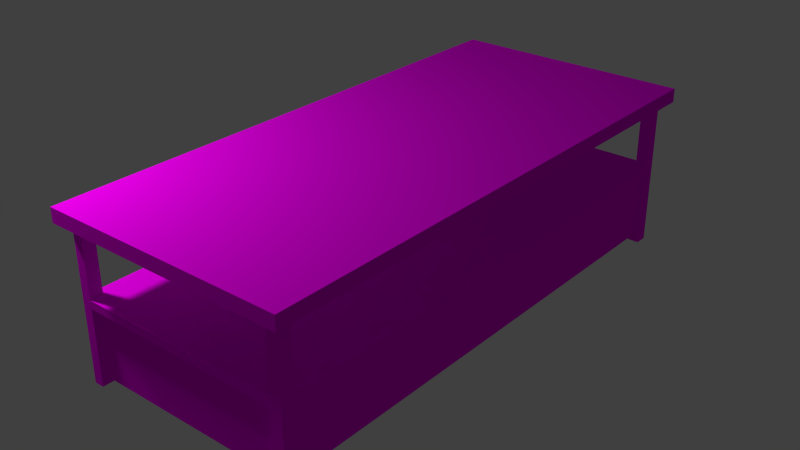 # Source: CoffeeTable.blend  (saved by Blender 2.71.0; exported with 4.5.12 LTS)
import bpy
from mathutils import Matrix  # noqa: F401  (used for matrix-valued properties, if any)

bpy.ops.wm.read_factory_settings(use_empty=True)
scene = bpy.context.scene
scene.name = 'Scene'

# ---- collections
col_collection_1 = bpy.data.collections.new('Collection 1'); scene.collection.children.link(col_collection_1)

# ---- images (referenced by path relative to the original .blend; pixels are not part of the script)
import os
ASSET_DIR = os.environ.get("B2B_ASSET_DIR", "")  # directory of the original .blend (textures are referenced by path, not embedded)
HERE = os.path.dirname(os.path.abspath(__file__))  # packed textures are extracted next to this script under _unpacked/

def load_image(name, relpath, width, height, colorspace="sRGB"):
    """Load a texture the original file referenced (path relative to the .blend, or extracted next to this script)."""
    p = next((c for c in (os.path.join(HERE, relpath), os.path.join(ASSET_DIR, relpath)) if relpath and os.path.exists(c)), "")
    if p:
        img = bpy.data.images.load(p, check_existing=True)
        img.name = name
    else:  # same state as the original file: an image datablock whose file is absent (Cycles renders it pink)
        img = bpy.data.images.new(name, width, height)
        img.source = "FILE"
        img.filepath = "//" + (relpath or name)
    img.colorspace_settings.name = colorspace
    return img
img_wood_texture_jpg = load_image('Wood Texture.jpg', 'Wood Texture.jpg', 1024, 1024, 'sRGB')
img_wood_texture_2_jpg = load_image('Wood Texture 2.JPG', 'Wood Texture 2.JPG', 1024, 1024, 'sRGB')

# ---- materials (node trees are filled in below, after node groups)
mat_wood_1 = bpy.data.materials.new('Wood 1')
mat_wood_1.alpha_threshold = 0.0
mat_wood_1.roughness = 0.5
mat_wood_1.line_color = (0.0, 0.0, 0.0, 1.0)
mat_wood_2 = bpy.data.materials.new('Wood 2')
mat_wood_2.alpha_threshold = 0.0
mat_wood_2.roughness = 0.5
mat_wood_2.line_color = (0.0, 0.0, 0.0, 1.0)

# ---- material node trees
mat_wood_1.use_nodes = True; mat_wood_1.node_tree.nodes.clear()
_N = mat_wood_1.node_tree.nodes; _L = mat_wood_1.node_tree.links
n0 = _N.new('ShaderNodeOutputMaterial'); n0.name = 'Material Output'; n0.location = (300, 300)
n1 = _N.new('ShaderNodeBsdfDiffuse'); n1.name = 'Diffuse BSDF'; n1.location = (10, 300)
n2 = _N.new('ShaderNodeTexImage'); n2.name = 'Image Texture'; n2.location = (-180, 300)
n2.width = 140
n2.image = img_wood_texture_jpg
_L.new(n1.outputs[0], n0.inputs[0])
_L.new(n2.outputs[0], n1.inputs[0])
n0.is_active_output = True
mat_wood_2.use_nodes = True; mat_wood_2.node_tree.nodes.clear()
_N = mat_wood_2.node_tree.nodes; _L = mat_wood_2.node_tree.links
n0 = _N.new('ShaderNodeOutputMaterial'); n0.name = 'Material Output'; n0.location = (300, 300)
n1 = _N.new('ShaderNodeBsdfDiffuse'); n1.name = 'Diffuse BSDF'; n1.location = (10, 300)
n2 = _N.new('ShaderNodeTexImage'); n2.name = 'Image Texture'; n2.location = (-180, 300)
n2.width = 140
n2.image = img_wood_texture_2_jpg
_L.new(n1.outputs[0], n0.inputs[0])
_L.new(n2.outputs[0], n1.inputs[0])
n0.is_active_output = True

# ---- world
world_world = bpy.data.worlds.new('World'); scene.world = world_world
world_world.color = (0.05088, 0.05088, 0.05088)
world_world.use_sun_shadow = False
world_world.sun_shadow_jitter_overblur = 0.0
world_world.cycles.sampling_method = 'MANUAL'
world_world.cycles.sample_map_resolution = 256

# ---- lights
light_point = bpy.data.lights.new('Point', 'POINT')
light_point.transmission_factor = 0.0
light_point.energy = 100.0
light_point.shadow_buffer_clip_start = 0.5
light_point.shadow_soft_size = 0.1
light_point.shadow_maximum_resolution = 0.006
light_point.use_absolute_resolution = True
light_point.cycles.use_multiple_importance_sampling = False

# ---- meshes
me_plane = bpy.data.meshes.new('Plane')
me_plane.from_pydata([], [], [])
me_plane.use_remesh_preserve_volume = False
me_plane.use_remesh_preserve_attributes = False
me_plane.use_mirror_vertex_groups = False
me_plane.update()
me_cube = bpy.data.meshes.new('Cube')
me_cube.from_pydata([(-0.5539, -1.293, -0.4047), (-0.5539, 1.293, -0.4047), (0.5539, 1.293, -0.4047), (0.5539, -1.293, -0.4047), (-0.5539, -1.293, 0.4047), (-0.5539, 1.293, 0.4047), (0.5539, 1.293, 0.4047), (0.5539, -1.293, 0.4047), (-0.5539, -1.293, -0.03245), (-0.5539, 1.293, -0.03245), (0.5539, 1.293, -0.03245), (0.5539, -1.293, -0.03245), (-0.5539, -1.293, 0.3358), (-0.5539, 1.293, 0.3358), (0.5539, 1.293, 0.3358), (0.5539, -1.293, 0.3358), (-0.6039, -1.293, 0.4047), (-0.6039, 1.293, 0.4047), (-0.6039, -1.293, 0.3358), (-0.6039, 1.293, 0.3358), (-0.5539, -1.343, 0.4047), (0.5539, -1.343, 0.4047), (-0.5539, -1.343, 0.3358), (0.5539, -1.343, 0.3358), (0.6039, 1.293, 0.4047), (0.6039, -1.293, 0.4047), (0.6039, 1.293, 0.3358), (0.6039, -1.293, 0.3358), (-0.5539, 1.343, 0.4047), (0.5539, 1.343, 0.4047), (-0.5539, 1.343, 0.3358), (0.5539, 1.343, 0.3358), (-0.5539, 1.293, -0.3637), (0.5539, 1.293, -0.3637), (0.5539, -1.293, -0.3637), (-0.5539, -1.293, -0.3637), (-0.5539, -1.231, 0.4047), (-0.5539, 1.231, 0.4047), (-0.5539, 1.231, -0.4047), (-0.5539, -1.231, -0.4047), (0.5539, 1.231, 0.4047), (0.5539, -1.231, 0.4047), (0.5539, -1.231, -0.4047), (0.5539, 1.231, -0.4047), (-0.5539, 1.231, -0.03245), (-0.5539, -1.231, -0.03245), (0.5539, -1.231, -0.03245), (0.5539, 1.231, -0.03245), (-0.5539, 1.231, 0.3358), (-0.5539, -1.231, 0.3358), (0.5539, -1.231, 0.3358), (0.5539, 1.231, 0.3358), (-0.6039, -1.231, 0.4047), (-0.6039, 1.231, 0.4047), (-0.6039, 1.231, 0.3358), (-0.6039, -1.231, 0.3358), (0.6039, 1.231, 0.4047), (0.6039, -1.231, 0.4047), (0.6039, -1.231, 0.3358), (0.6039, 1.231, 0.3358), (-0.5539, 1.231, -0.3637), (-0.5539, -1.231, -0.3637), (0.5539, -1.231, -0.3637), (0.5539, 1.231, -0.3637), (-0.5539, -1.343, 0.4047), (-0.5539, -1.343, 0.3358), (-0.6039, -1.343, 0.4047), (-0.6039, -1.343, 0.3358), (0.6039, -1.293, 0.4047), (0.6039, -1.293, 0.3358), (0.6039, -1.343, 0.4047), (0.6039, -1.343, 0.3358), (0.5539, 1.343, 0.4047), (0.5539, 1.343, 0.3358), (0.6039, 1.343, 0.4047), (0.6039, 1.343, 0.3358), (-0.6039, 1.293, 0.4047), (-0.6039, 1.293, 0.3358), (-0.6039, 1.343, 0.4047), (-0.6039, 1.343, 0.3358), (-0.5054, 1.293, 0.4047), (0.4974, 1.293, 0.4047), (0.4974, 1.293, -0.4047), (-0.5054, 1.293, -0.4047), (0.4974, -1.293, 0.4047), (-0.5054, -1.293, 0.4047), (-0.5054, -1.293, -0.4047), (0.4974, -1.293, -0.4047), (0.4974, 1.293, -0.03245), (-0.5054, 1.293, -0.03245), (-0.5054, -1.293, -0.03245), (0.4974, -1.293, -0.03245), (0.4974, 1.293, 0.3358), (-0.5054, 1.293, 0.3358), (-0.5054, -1.293, 0.3358), (0.4974, -1.293, 0.3358), (0.4974, -1.343, 0.4047), (-0.5054, -1.343, 0.4047), (-0.5054, -1.343, 0.3358), (0.4974, -1.343, 0.3358), (-0.5054, 1.343, 0.4047), (0.4974, 1.343, 0.4047), (0.4974, 1.343, 0.3358), (-0.5054, 1.343, 0.3358), (0.4974, 1.293, -0.3637), (-0.5054, 1.293, -0.3637), (-0.5054, -1.293, -0.3637), (0.4974, -1.293, -0.3637), (-0.5054, -1.231, -0.4047), (0.4974, -1.231, -0.4047), (-0.5054, 1.231, -0.4047), (0.4974, 1.231, -0.4047), (0.4974, -1.231, 0.4047), (-0.5054, -1.231, 0.4047), (0.4974, 1.231, 0.4047), (-0.5054, 1.231, 0.4047), (-0.5539, -1.293, 0.00716), (-0.5539, 1.293, 0.00716), (0.5539, 1.293, 0.00716), (0.5539, -1.293, 0.00716), (-0.5539, -1.231, 0.00716), (-0.5539, 1.231, 0.00716), (0.5539, 1.231, 0.00716), (0.5539, -1.231, 0.00716), (-0.5054, 1.293, 0.00716), (0.4974, 1.293, 0.00716), (0.4974, -1.293, 0.00716), (-0.5054, -1.293, 0.00716), (0.4974, 1.268, -0.03245), (-0.5054, 1.268, -0.03245), (0.4974, 1.268, -0.3637), (-0.5054, 1.268, -0.3637), (-0.5054, -1.268, -0.03245), (0.4974, -1.268, -0.03245), (-0.5054, -1.268, -0.3637), (0.4974, -1.268, -0.3637), (0.5289, -1.231, -0.03245), (0.5289, 1.231, -0.03245), (0.5289, -1.231, -0.3637), (0.5289, 1.231, -0.3637), (-0.5539, 0.0, -0.03245), (-0.5539, -1.231, -0.1981), (-0.5539, 1.231, -0.1981), (-0.5539, 0.6156, -0.03245), (-0.5539, -0.002353, -0.3612), (-0.5539, -1.231, -0.2809), (-0.5539, 1.231, -0.2809), (-0.5539, -0.002353, -0.03481), (-0.5539, -0.6156, -0.03245), (-0.5539, 1.231, -0.1153), (-0.5539, -1.231, -0.1153), (-0.5539, -1.229, -0.3612), (-0.5539, -1.229, -0.03481), (-0.5539, 1.228, -0.03496), (-0.5539, 1.228, -0.361), (-0.5539, 0.0024, -0.03496), (-0.5539, 0.0024, -0.361), (-0.5539, 1.228, -0.1981), (-0.5539, 0.0024, -0.1981), (-0.5539, 0.6156, -0.03496), (-0.5539, 0.6156, -0.361), (-0.5539, 1.228, -0.2809), (-0.5789, 0.6156, -0.2188), (-0.5539, 0.0024, -0.1153), (-0.5539, 0.0024, -0.2809), (-0.5539, 1.228, -0.1153), (-0.5539, 0.6156, -0.2809), (-0.5539, 0.6156, -0.1153), (-0.5539, -1.229, -0.1981), (-0.5539, -0.002353, -0.1981), (-0.5539, -1.229, -0.2809), (-0.5789, -0.6156, -0.1774), (-0.5539, -0.6156, -0.03481), (-0.5539, -0.6156, -0.3612), (-0.5539, -0.002353, -0.1153), (-0.5539, -0.002353, -0.2809), (-0.5539, -1.229, -0.1153), (-0.5539, -0.6156, -0.1153), (-0.5539, -0.6156, -0.2809), (-0.5539, 0.922, -0.03496), (-0.5539, 0.922, -0.361), (-0.5539, 0.309, -0.03496), (-0.5539, 1.228, -0.321), (-0.5539, 0.309, -0.1981), (-0.5539, 0.0024, -0.07512), (-0.5539, 0.0024, -0.321), (-0.5539, 1.228, -0.07512), (-0.5539, 0.309, -0.361), (-0.5539, 1.228, -0.2395), (-0.5539, 0.922, -0.1981), (-0.5539, 0.0024, -0.1567), (-0.5539, 0.0024, -0.2395), (-0.5539, 1.228, -0.1567), (-0.5539, 0.6156, -0.2395), (-0.5539, 0.309, -0.2809), (-0.5539, 0.922, -0.2809), (-0.5539, 0.6156, -0.1567), (-0.5539, 0.309, -0.1153), (-0.5539, 0.922, -0.1153), (-0.5539, 0.922, -0.321), (-0.5539, 0.309, -0.321), (-0.5539, 0.922, -0.1567), (-0.5539, 0.309, -0.2395), (-0.5539, 0.922, -0.2395), (-0.5539, 0.309, -0.1567), (-0.5539, 0.309, -0.07512), (-0.5539, 0.922, -0.07512), (-0.5539, 0.6156, -0.2188), (-0.5539, 0.6156, -0.1774), (-0.5539, 0.4623, -0.1981), (-0.5539, 0.7688, -0.1981), (-0.5539, 0.922, -0.1774), (-0.5539, 0.7688, -0.1567), (-0.5539, 0.309, -0.2188), (-0.5539, 0.4623, -0.2395), (-0.5539, 0.922, -0.2188), (-0.5539, 0.7688, -0.2395), (-0.5539, 0.309, -0.1774), (-0.5539, 0.4623, -0.1567), (-0.5539, 0.4623, -0.1774), (-0.5539, 0.7688, -0.1774), (-0.5539, 0.4623, -0.2188), (-0.5539, 0.7688, -0.2188), (-0.5789, 0.6156, -0.1774), (-0.5789, 0.4623, -0.1981), (-0.5789, 0.7688, -0.1981), (-0.5789, 0.4623, -0.1774), (-0.5789, 0.7688, -0.1774), (-0.5789, 0.4623, -0.2188), (-0.5789, 0.7688, -0.2188), (-0.5539, -0.002353, -0.1567), (-0.5539, -0.309, -0.3612), (-0.5539, -0.309, -0.03481), (-0.5539, -0.309, -0.1981), (-0.5539, -1.229, -0.2395), (-0.5539, -1.229, -0.07504), (-0.5539, -0.002353, -0.321), (-0.5539, -0.002353, -0.07504), (-0.5539, -0.9223, -0.3612), (-0.5539, -0.9223, -0.03481), (-0.5539, -0.9223, -0.1981), (-0.5539, -1.229, -0.321), (-0.5539, -0.002353, -0.2395), (-0.5539, -1.229, -0.1567), (-0.5539, -0.6156, -0.1567), (-0.5539, -0.9223, -0.1153), (-0.5539, -0.309, -0.1153), (-0.5539, -0.6156, -0.2395), (-0.5539, -0.9223, -0.2809), (-0.5539, -0.309, -0.2809), (-0.5539, -0.309, -0.2395), (-0.5539, -0.9223, -0.2395), (-0.5539, -0.9223, -0.321), (-0.5539, -0.309, -0.07504), (-0.5539, -0.9223, -0.07504), (-0.5539, -0.9223, -0.1567), (-0.5539, -0.309, -0.321), (-0.5539, -0.309, -0.1567), (-0.5539, -0.6156, -0.1774), (-0.5539, -0.6156, -0.2188), (-0.5539, -0.4623, -0.1981), (-0.5539, -0.7689, -0.1981), (-0.5539, -0.309, -0.2188), (-0.5539, -0.4623, -0.2395), (-0.5539, -0.9223, -0.2188), (-0.5539, -0.7689, -0.2395), (-0.5539, -0.9223, -0.1774), (-0.5539, -0.7689, -0.1567), (-0.5539, -0.309, -0.1774), (-0.5539, -0.4623, -0.1567), (-0.5539, -0.7689, -0.1774), (-0.5539, -0.4623, -0.2188), (-0.5539, -0.7689, -0.2188), (-0.5539, -0.4623, -0.1774), (-0.5789, -0.6156, -0.2188), (-0.5789, -0.4623, -0.1981), (-0.5789, -0.7689, -0.1981), (-0.5789, -0.7689, -0.1774), (-0.5789, -0.4623, -0.2188), (-0.5789, -0.7689, -0.2188), (-0.5789, -0.4623, -0.1774), (-0.5039, -0.002353, -0.3612), (-0.5039, -1.229, -0.3612), (-0.5039, 1.228, -0.361), (-0.5039, 0.0024, -0.361), (-0.5039, 0.6156, -0.361), (-0.5039, -0.6156, -0.3612), (-0.5039, 0.922, -0.361), (-0.5039, 0.309, -0.361), (-0.5039, -0.309, -0.3612), (-0.5039, -0.9223, -0.3612), (-0.5054, -1.268, -0.03245), (0.4974, -1.268, -0.03245), (0.5289, -1.231, -0.03245), (0.5289, 1.231, -0.03245), (0.4974, 1.268, -0.03245), (-0.5054, 1.268, -0.03245)], [], [(111, 82, 2, 43), (50, 41, 40, 51), (48, 37, 36, 49), (87, 109, 42, 3), (120, 121, 44, 143, 140, 148, 45), (122, 123, 46, 47), (61, 39, 0, 35, 8, 116, 12, 49, 120, 45, 150, 141, 145), (167, 198, 201, 212, 196, 218, 204, 197), (65, 64, 66, 67), (69, 68, 70, 71), (40, 114, 111, 43, 63, 47, 122, 51), (35, 0, 86, 106, 90, 127, 94, 12, 116, 8), (73, 72, 74, 75), (97, 20, 22, 98, 99, 23, 71, 70, 21, 96), (94, 85, 84, 95), (77, 76, 78, 79), (38, 1, 83, 110), (124, 125, 88, 89), (126, 127, 90, 91), (0, 39, 108, 86), (117, 124, 125, 118, 122, 123, 119, 126, 127, 116, 120, 121), (30, 103, 102, 31, 14, 73, 75, 26, 59, 58, 27, 15, 69, 71, 23, 99, 98, 22, 12, 65, 67, 18, 55, 54, 19, 13, 77, 79), (105, 83, 1, 32, 9, 117, 13, 93, 124, 89), (63, 43, 2, 33, 10, 118, 14, 51, 122, 47), (107, 87, 3, 34, 11, 119, 15, 95, 126, 91), (18, 67, 66, 16, 52, 53, 17, 19, 54, 55), (33, 2, 82, 104, 88, 125, 92, 14, 118, 10), (32, 1, 38, 60, 146, 142, 149, 44, 121, 48, 13, 117, 9), (34, 3, 42, 62, 46, 123, 50, 15, 119, 11), (104, 82, 111, 114, 81, 92, 125, 88), (92, 81, 80, 93), (41, 50, 123, 46, 62, 42, 109, 112), (91, 126, 95, 84, 112, 109, 87, 107), (106, 86, 108, 113, 85, 94, 127, 90), (113, 108, 39, 61, 145, 141, 150, 45, 120, 49, 36), (89, 124, 93, 80, 115, 110, 83, 105), (37, 48, 121, 44, 149, 142, 146, 60, 38, 110, 115), (129, 128, 130, 131), (133, 132, 134, 135), (137, 136, 138, 139), (173, 238, 252, 248, 178, 249, 256, 231), (221, 209, 219, 226, 224, 228), (177, 245, 254, 239, 172, 232, 253, 246), (167, 197, 205, 181, 159, 179, 206, 198), (202, 214, 193, 216, 203, 195, 166, 194), (211, 189, 215, 203, 216, 222, 210, 220, 212, 201), (160, 187, 200, 194, 166, 195, 199, 180), (182, 154, 180, 199, 195, 203, 215, 189, 211, 201, 198, 206, 179, 153, 186, 165, 192, 157, 188, 161), (242, 175, 236, 144, 231, 256, 249, 250, 262, 233, 268, 257, 246, 253, 232, 147, 237, 174, 230, 169), (219, 209, 221, 214, 202, 213, 183, 217, 204, 218), (226, 223, 227, 225, 229, 162, 228, 224), (221, 207, 222, 216, 193, 214), (219, 208, 220, 227, 223, 226), (220, 210, 222, 229, 225, 227), (222, 207, 221, 228, 162, 229), (267, 244, 269, 273, 258, 270), (258, 273, 280, 171, 277, 270), (251, 248, 252, 238, 151, 241, 170, 234, 168, 243, 176, 235, 152, 239, 254, 245, 255, 266, 240, 264), (262, 250, 263, 271, 260, 273, 269, 257, 268, 233), (251, 265, 247, 263, 250, 249, 178, 248), (218, 196, 212, 220, 208, 219), (277, 171, 280, 275, 278, 274, 279, 276), (272, 259, 271, 263, 247, 265), (261, 270, 277, 276, 279, 272), (260, 271, 278, 275, 280, 273), (271, 259, 272, 279, 274, 278), (200, 187, 156, 185, 164, 191, 158, 190, 163, 184, 155, 181, 205, 197, 204, 217, 183, 213, 202, 194), (270, 261, 272, 265, 251, 264, 240, 266, 255, 267), (131, 130, 135, 134), (180, 154, 283, 287, 285, 288, 284, 156, 187, 160), (245, 177, 246, 257, 269, 244, 267, 255), (238, 173, 231, 144, 281, 289, 286, 290, 282, 151), (101, 29, 31, 102, 103, 30, 79, 78, 28, 100), (57, 25, 27, 58, 59, 26, 75, 74, 24, 56), (100, 28, 78, 76, 5, 17, 53, 52, 16, 66, 64, 4, 20, 97, 96, 21, 70, 68, 7, 25, 57, 56, 24, 74, 72, 6, 29, 101), (91, 90, 291, 292), (47, 46, 293, 294), (89, 88, 295, 296)])
me_cube.polygons.foreach_set('material_index', [0, 0, 0, 0, 0, 0, 1, 1, 0, 0, 1, 1, 0, 0, 0, 0, 0, 0, 0, 0, 0, 0, 1, 1, 1, 0, 1, 1, 1, 1, 0, 1, 1, 1, 1, 1, 1, 0, 0, 0, 0, 0, 0, 0, 1, 1, 0, 0, 0, 1, 0, 1, 0, 0, 0, 1, 0, 0, 1, 1, 1, 0, 1, 0, 0, 0, 0, 1, 0, 0, 1, 0, 0, 0, 0, 0, 0, 0])
_uv = me_cube.uv_layers.new(name='UVMap')
_uv.uv.foreach_set('vector', [0.0, 0.0, 1.0, 0.0, 1.0, 1.0, 0.0, 1.0, 0.0, 0.0, 1.0, 0.0, 1.0, 1.0, 0.0, 1.0, 0.0, 0.0, 1.0, 0.0, 1.0, 1.0, 0.0, 1.0, 0.0, 0.0, 1.0, 0.0, 1.0, 1.0, 0.0, 1.0, 0.7359, 1.0, 0.7359, 0.0, 0.8278, 0.0, 0.8278, 0.25, 0.8278, 0.5, 0.8278, 0.75, 0.8278, 1.0, 0.2095, 1.0, 0.2095, 0.0, 0.3677, 0.0, 0.3677, 1.0, 0.06021, 0.6026, 0.01059, 0.6026, 0.01059, 0.4708, 0.06021, 0.4708, 0.4608, 0.4708, 0.5087, 0.4708, 0.9061, 0.4708, 0.9061, 0.6026, 0.5087, 0.6026, 0.4608, 0.6026, 0.3606, 0.6026, 0.2605, 0.6026, 0.1603, 0.6026, 0.5001, 0.2656, 0.875, 0.2656, 0.875, 0.3604, 0.6875, 0.3604, 0.5001, 0.3604, 0.3125, 0.3604, 0.125, 0.3604, 0.125, 0.2656, 0.0, 0.0, 1.0, 0.0, 1.0, 1.0, 0.0, 1.0, 0.0, 0.0, 1.0, 0.0, 1.0, 1.0, 0.0, 1.0, 0.008772, 0.4889, 0.008772, 0.3802, 0.9912, 0.3802, 0.9912, 0.4889, 0.9414, 0.4889, 0.5394, 0.4889, 0.4913, 0.4889, 0.09243, 0.4889, 0.8564, 0.2656, 0.9061, 0.2656, 0.9061, 0.3682, 0.8564, 0.3682, 0.4559, 0.3682, 0.408, 0.3682, 0.01059, 0.3682, 0.01059, 0.2656, 0.408, 0.2656, 0.4559, 0.2656, 0.0, 0.0, 1.0, 0.0, 1.0, 1.0, 0.0, 1.0, 0.5, 1.0, 0.7939, 0.9045, 0.9755, 0.6545, 0.9755, 0.3455, 0.7939, 0.09549, 0.5, 0.0, 0.2061, 0.09549, 0.02447, 0.3455, 0.02447, 0.6545, 0.2061, 0.9045, 0.0, 0.0, 1.0, 0.0, 1.0, 1.0, 0.0, 1.0, 0.0, 0.0, 1.0, 0.0, 1.0, 1.0, 0.0, 1.0, 0.0, 0.0, 1.0, 0.0, 1.0, 1.0, 0.0, 1.0, 0.1784, 0.0, 0.1784, 1.0, 0.07843, 1.0, 0.07843, 0.0, 0.8256, 0.0, 0.8256, 1.0, 0.6485, 1.0, 0.6485, 0.0, 0.0, 0.0, 1.0, 0.0, 1.0, 1.0, 0.0, 1.0, 1.0, 1.0, 0.9562, 1.0, 0.05103, 1.0, 2.152e-07, 1.0, 2.152e-07, 0.9759, 0.0, 0.02408, 0.0, 0.0, 0.05103, 0.0, 0.9562, 0.0, 1.0, 0.0, 1.0, 0.02408, 1.0, 0.9759, 0.5, 1.0, 0.6113, 0.9875, 0.7169, 0.9505, 0.8117, 0.8909, 0.8909, 0.8117, 0.9505, 0.7169, 0.9875, 0.6113, 1.0, 0.5, 0.9875, 0.3887, 0.9505, 0.2831, 0.8909, 0.1883, 0.8117, 0.1091, 0.7169, 0.04952, 0.6113, 0.01254, 0.5, 0.0, 0.3887, 0.01254, 0.2831, 0.04952, 0.1883, 0.1091, 0.1091, 0.1883, 0.04952, 0.2831, 0.01254, 0.3887, 0.0, 0.5, 0.01254, 0.6113, 0.04952, 0.7169, 0.1091, 0.8117, 0.1883, 0.8909, 0.2831, 0.9505, 0.3887, 0.9875, 0.8543, 0.2756, 0.9036, 0.2756, 0.9036, 0.3738, 0.8543, 0.3738, 0.4562, 0.3738, 0.4085, 0.3738, 0.01355, 0.3738, 0.01355, 0.2756, 0.4085, 0.2756, 0.4562, 0.2756, 0.05857, 0.6088, 0.008772, 0.6088, 0.008772, 0.4889, 0.05857, 0.4889, 0.4606, 0.4889, 0.5087, 0.4889, 0.9076, 0.4889, 0.9076, 0.6088, 0.5087, 0.6088, 0.4606, 0.6088, 0.8539, 0.2642, 0.9032, 0.2642, 0.9032, 0.3764, 0.8539, 0.3764, 0.4562, 0.3764, 0.4086, 0.3764, 0.01408, 0.3764, 0.01408, 0.2642, 0.4086, 0.2642, 0.4562, 0.2642, 0.5, 1.0, 0.7939, 0.9045, 0.9755, 0.6545, 0.9755, 0.3455, 0.7939, 0.09549, 0.5, 0.0, 0.2061, 0.09549, 0.02447, 0.3455, 0.02447, 0.6545, 0.2061, 0.9045, 0.8578, 0.2714, 0.9076, 0.2714, 0.9076, 0.3802, 0.8578, 0.3802, 0.4557, 0.3802, 0.4076, 0.3802, 0.008772, 0.3802, 0.008771, 0.2714, 0.4076, 0.2714, 0.4557, 0.2714, 0.06287, 0.5982, 0.01355, 0.5982, 0.01355, 0.472, 0.06287, 0.472, 0.1624, 0.472, 0.2619, 0.472, 0.3615, 0.472, 0.461, 0.472, 0.5086, 0.472, 0.9036, 0.472, 0.9036, 0.5982, 0.5086, 0.5982, 0.461, 0.5982, 0.06335, 0.6122, 0.01408, 0.6122, 0.01408, 0.4886, 0.06335, 0.4886, 0.461, 0.4886, 0.5086, 0.4886, 0.9032, 0.4886, 0.9032, 0.6122, 0.5086, 0.6122, 0.461, 0.6122, 0.05857, 0.7286, 0.008772, 0.7286, 0.008772, 0.6088, 0.9912, 0.6088, 0.9912, 0.7286, 0.9076, 0.7286, 0.5087, 0.7286, 0.4606, 0.7286, 0.0, 0.0, 1.0, 0.0, 1.0, 1.0, 0.0, 1.0, 0.01408, 0.3764, 0.09684, 0.3764, 0.4914, 0.3764, 0.539, 0.3764, 0.9367, 0.3764, 0.9859, 0.3764, 0.9859, 0.4886, 0.01408, 0.4886, 0.539, 0.7358, 0.4914, 0.7358, 0.09684, 0.7358, 0.01408, 0.7358, 0.01408, 0.6122, 0.9859, 0.6122, 0.9859, 0.7358, 0.9367, 0.7358, 0.06021, 0.7344, 0.01059, 0.7344, 0.01059, 0.6026, 0.9894, 0.6026, 0.9894, 0.7344, 0.9061, 0.7344, 0.5087, 0.7344, 0.4608, 0.7344, 0.9894, 0.4708, 0.01059, 0.4708, 0.01059, 0.3682, 0.06021, 0.3682, 0.1603, 0.3682, 0.2605, 0.3682, 0.3606, 0.3682, 0.4608, 0.3682, 0.5087, 0.3682, 0.9061, 0.3682, 0.9894, 0.3682, 0.461, 0.5982, 0.5086, 0.5982, 0.9036, 0.5982, 0.9864, 0.5982, 0.9864, 0.7244, 0.01355, 0.7244, 0.01355, 0.5982, 0.06287, 0.5982, 0.01355, 0.3738, 0.0964, 0.3738, 0.4914, 0.3738, 0.539, 0.3738, 0.6385, 0.3738, 0.7381, 0.3738, 0.8376, 0.3738, 0.9371, 0.3738, 0.9864, 0.3738, 0.9864, 0.472, 0.01355, 0.472, 0.3975, 0.7947, 0.3975, 0.2053, 0.9869, 0.2053, 0.9869, 0.7947, 0.5487, 0.0, 0.5487, 1.0, 0.01569, 1.0, 0.01569, 4.47e-08, -0.0001698, 1.0, -0.0001708, 4.47e-08, 0.4492, 0.0, 0.4492, 1.0, 0.1299, 0.5001, 0.1299, 0.25, 0.2209, 0.25, 0.3119, 0.25, 0.3119, 0.5001, 0.3119, 0.75, 0.2209, 0.75, 0.1299, 0.75, 0.5, 1.0, 0.933, 0.75, 0.933, 0.25, 0.5, 0.0, 0.06699, 0.25, 0.06699, 0.75, 0.6876, 0.5001, 0.6876, 0.25, 0.7789, 0.25, 0.8701, 0.25, 0.8701, 0.5001, 0.8701, 0.75, 0.7789, 0.75, 0.6876, 0.75, 0.3083, 0.4999, 0.3083, 0.7499, 0.2153, 0.7499, 0.1222, 0.7499, 0.1222, 0.4999, 0.1222, 0.2499, 0.2153, 0.2499, 0.3083, 0.2499, 0.125, 0.55, 0.3125, 0.55, 0.5001, 0.55, 0.6875, 0.55, 0.875, 0.55, 0.875, 0.6448, 0.5001, 0.6448, 0.125, 0.6448, 0.875, 0.4078, 0.875, 0.4552, 0.875, 0.5026, 0.875, 0.55, 0.6875, 0.55, 0.6875, 0.5026, 0.6875, 0.4552, 0.6875, 0.4078, 0.6875, 0.3604, 0.875, 0.3604, 0.8778, 0.4999, 0.8778, 0.7499, 0.7849, 0.7499, 0.6921, 0.7499, 0.6921, 0.4999, 0.6921, 0.2499, 0.7849, 0.2499, 0.8778, 0.2499, 0.7849, 0.0, 0.8778, 0.0, 0.8778, 0.2499, 0.7849, 0.2499, 0.6921, 0.2499, 0.5961, 0.2499, 0.5482, 0.2499, 0.5002, 0.2499, 0.4522, 0.2499, 0.4042, 0.2499, 0.3083, 0.2499, 0.2153, 0.2499, 0.1222, 0.2499, 0.1222, 0.0, 0.2153, 0.0, 0.3083, 0.0, 0.4042, 0.0, 0.5002, 0.0, 0.5961, 0.0, 0.6921, 0.0, 0.4059, 1.0, 0.3119, 1.0, 0.2209, 1.0, 0.1299, 1.0, 0.1299, 0.75, 0.2209, 0.75, 0.3119, 0.75, 0.4059, 0.75, 0.4528, 0.75, 0.4998, 0.75, 0.5467, 0.75, 0.5937, 0.75, 0.6876, 0.75, 0.7789, 0.75, 0.8701, 0.75, 0.8701, 1.0, 0.7789, 1.0, 0.6876, 1.0, 0.5937, 1.0, 0.4998, 1.0, 0.3125, 0.4078, 0.3125, 0.4552, 0.3125, 0.5026, 0.3125, 0.55, 0.125, 0.55, 0.125, 0.5026, 0.125, 0.4552, 0.125, 0.4078, 0.125, 0.3604, 0.3125, 0.3604, 0.2805, 1.0, 0.2805, 0.4999, 0.2805, 0.0, 0.3799, 0.0, 0.4794, 0.0, 0.4794, 0.4999, 0.4794, 1.0, 0.3799, 1.0, 0.3125, 0.5026, 0.5001, 0.5026, 0.6875, 0.5026, 0.6875, 0.55, 0.5001, 0.55, 0.3125, 0.55, 0.7195, 8.941e-08, 0.7195, 0.5001, 0.7195, 1.0, 0.5994, 1.0, 0.5994, 0.5001, 0.5994, 0.0, 0.5, 1.0, 0.933, 0.75, 0.933, 0.25, 0.5, 0.0, 0.06699, 0.25, 0.06699, 0.75, 0.4794, 1.0, 0.4794, 0.5001, 0.4794, 0.0, 0.5994, 0.0, 0.5994, 0.5001, 0.5994, 1.0, 0.6875, 0.5812, 0.4999, 0.5812, 0.3125, 0.5812, 0.3125, 0.5278, 0.4999, 0.5278, 0.6875, 0.5278, 0.5947, 0.4999, 0.5947, 0.0, 0.709, 0.0, 0.709, 0.4999, 0.709, 1.0, 0.5947, 1.0, 0.4059, 0.25, 0.3119, 0.25, 0.2209, 0.25, 0.1299, 0.25, 0.1299, 3.576e-07, 0.2209, 2.682e-07, 0.3119, 1.788e-07, 0.4059, 8.941e-08, 0.4998, 0.0, 0.5937, -8.941e-08, 0.6876, -1.788e-07, 0.7789, -2.682e-07, 0.8701, -3.576e-07, 0.8701, 0.25, 0.7789, 0.25, 0.6876, 0.25, 0.5937, 0.25, 0.5467, 0.25, 0.4998, 0.25, 0.4528, 0.25, 0.125, 0.4209, 0.125, 0.3675, 0.3125, 0.3675, 0.3125, 0.4209, 0.3125, 0.4744, 0.3125, 0.5278, 0.3125, 0.5812, 0.125, 0.5812, 0.125, 0.5278, 0.125, 0.4744, 0.875, 0.3675, 0.6875, 0.3675, 0.4999, 0.3675, 0.3125, 0.3675, 0.125, 0.3675, 0.125, 0.2607, 0.4999, 0.2606, 0.875, 0.2606, 0.3125, 0.3604, 0.5001, 0.3604, 0.6875, 0.3604, 0.6875, 0.4078, 0.5001, 0.4078, 0.3125, 0.4078, 0.291, 1.0, 0.291, 0.4999, 0.291, 0.0, 0.3857, 0.0, 0.4804, 0.0, 0.4804, 0.4999, 0.4804, 1.0, 0.3857, 1.0, 0.6875, 0.4209, 0.4999, 0.4209, 0.3125, 0.4209, 0.3125, 0.3675, 0.4999, 0.3675, 0.6875, 0.3675, 0.5, 1.0, 0.933, 0.75, 0.933, 0.25, 0.5, 0.0, 0.06699, 0.25, 0.06699, 0.75, 0.5, 1.0, 0.933, 0.75, 0.933, 0.25, 0.5, 0.0, 0.06699, 0.25, 0.06699, 0.75, 0.5947, 8.941e-08, 0.5947, 0.4999, 0.5947, 1.0, 0.4804, 1.0, 0.4804, 0.4999, 0.4804, 0.0, 0.7849, 0.7499, 0.8778, 0.7499, 0.8778, 1.0, 0.7849, 1.0, 0.6921, 1.0, 0.5961, 1.0, 0.5002, 1.0, 0.4042, 1.0, 0.3083, 1.0, 0.2153, 1.0, 0.1222, 1.0, 0.1222, 0.7499, 0.2153, 0.7499, 0.3083, 0.7499, 0.4042, 0.7499, 0.4522, 0.7499, 0.5002, 0.7499, 0.5482, 0.7499, 0.5961, 0.7499, 0.6921, 0.7499, 0.6875, 0.5278, 0.6875, 0.4744, 0.6875, 0.4209, 0.6875, 0.3675, 0.875, 0.3675, 0.875, 0.4209, 0.875, 0.4744, 0.875, 0.5278, 0.875, 0.5812, 0.6875, 0.5812, 0.0, 0.0, 1.0, 0.0, 1.0, 1.0, 0.0, 1.0, 0.5, 1.0, 0.7939, 0.9045, 0.9755, 0.6545, 0.9755, 0.3455, 0.7939, 0.09549, 0.5, 0.0, 0.2061, 0.09549, 0.02447, 0.3455, 0.02447, 0.6545, 0.2061, 0.9045, 0.875, 0.6881, 0.4999, 0.6881, 0.125, 0.6881, 0.125, 0.5812, 0.3125, 0.5812, 0.4999, 0.5812, 0.6875, 0.5812, 0.875, 0.5812, 0.5, 1.0, 0.7939, 0.9045, 0.9755, 0.6545, 0.9755, 0.3455, 0.7939, 0.09549, 0.5, 0.0, 0.2061, 0.09549, 0.02447, 0.3455, 0.02447, 0.6545, 0.2061, 0.9045, 0.5, 1.0, 0.7939, 0.9045, 0.9755, 0.6545, 0.9755, 0.3455, 0.7939, 0.09549, 0.5, 0.0, 0.2061, 0.09549, 0.02447, 0.3455, 0.02447, 0.6545, 0.2061, 0.9045, 0.5, 1.0, 0.7939, 0.9045, 0.9755, 0.6545, 0.9755, 0.3455, 0.7939, 0.09549, 0.5, 0.0, 0.2061, 0.09549, 0.02447, 0.3455, 0.02447, 0.6545, 0.2061, 0.9045, 0.09023, 0.9231, 0.05093, 0.9231, 0.01038, 0.9231, 0.01038, 0.9069, 0.05093, 0.9069, 0.01038, 0.9069, 0.01038, 0.8868, 0.01038, 0.09, 0.01038, 0.06984, 0.01038, 0.05366, 0.05093, 0.05366, 0.05093, 0.06984, 0.05093, 0.05366, 0.09023, 0.05366, 0.9034, 0.05366, 0.9492, 0.05366, 0.9898, 0.05366, 0.9898, 0.06984, 0.9492, 0.06984, 0.9898, 0.06984, 0.9898, 0.09, 0.9898, 0.8868, 0.9898, 0.9069, 0.9898, 0.9231, 0.9492, 0.9231, 0.9492, 0.9069, 0.9492, 0.9231, 0.9034, 0.9231, 0.1256, 1.0, 0.1256, 0.0, 0.3107, 0.0, 0.3107, 1.0, 0.7596, 0.0, 0.7596, 1.0, 0.6761, 1.0, 0.6761, 0.0, 0.8703, 0.0, 0.8703, 1.0, 0.7703, 1.0, 0.7703, 0.0])
me_cube.materials.append(mat_wood_1)
me_cube.materials.append(mat_wood_2)
me_cube.use_remesh_preserve_volume = False
me_cube.use_remesh_preserve_attributes = False
me_cube.use_mirror_vertex_groups = False
me_cube.update()

# ---- objects
ob_point = bpy.data.objects.new('Point', light_point)
ob_plane = bpy.data.objects.new('Plane', me_plane)
ob_cube = bpy.data.objects.new('Cube', me_cube)

# ---- transforms, parenting, visibility, modifiers, constraints
ob_point.location = (-1.485, -1.489, 1.761)
ob_point.rotation_euler = (-1.785, -2.83, 1.009)
ob_point.lineart.crease_threshold = 0.0
ob_plane.location = (0.1213, 0.02942, -0.4103)
ob_plane.scale = (4.0, 4.0, 4.0)
ob_plane.lineart.crease_threshold = 0.0
ob_cube.location = (0.0, 0.0, 0.0)
ob_cube.lineart.crease_threshold = 0.0

# ---- collection membership
col_collection_1.objects.link(ob_point)
col_collection_1.objects.link(ob_plane)
col_collection_1.objects.link(ob_cube)

# ---- scene / render settings (as saved in the file)
scene.frame_start = 1; scene.frame_end = 250; scene.frame_set(1)
scene.render.engine = 'CYCLES'
scene.render.resolution_percentage = 50
scene.render.dither_intensity = 0.0
scene.cycles.use_denoising = False
scene.cycles.samples = 10
scene.cycles.sampling_pattern = 'TABULATED_SOBOL'
scene.cycles.light_sampling_threshold = 0.0
scene.cycles.use_adaptive_sampling = False
scene.cycles.use_light_tree = False
scene.cycles.blur_glossy = 0.0
scene.cycles.volume_bounces = 1
scene.cycles.pixel_filter_type = 'GAUSSIAN'
scene.cycles.sample_clamp_indirect = 0.0
scene.view_settings.view_transform = 'Standard'
bpy.context.view_layer.update()

# ---- added for rendering (the .blend has no active camera): camera
cam_auto = bpy.data.cameras.new('AutoCamera')
cam_auto.lens = 50.0
cam_auto.sensor_width = 36.0
cam_auto.clip_end = 1000.0
ob_auto_camera = bpy.data.objects.new('AutoCamera', cam_auto)
scene.collection.objects.link(ob_auto_camera)
ob_auto_camera.location = (2.82796, -3.39355, 2.25957)
ob_auto_camera.rotation_euler = (1.09748, -7.21219e-08, 0.694738)
scene.camera = ob_auto_camera
bpy.context.view_layer.update()
